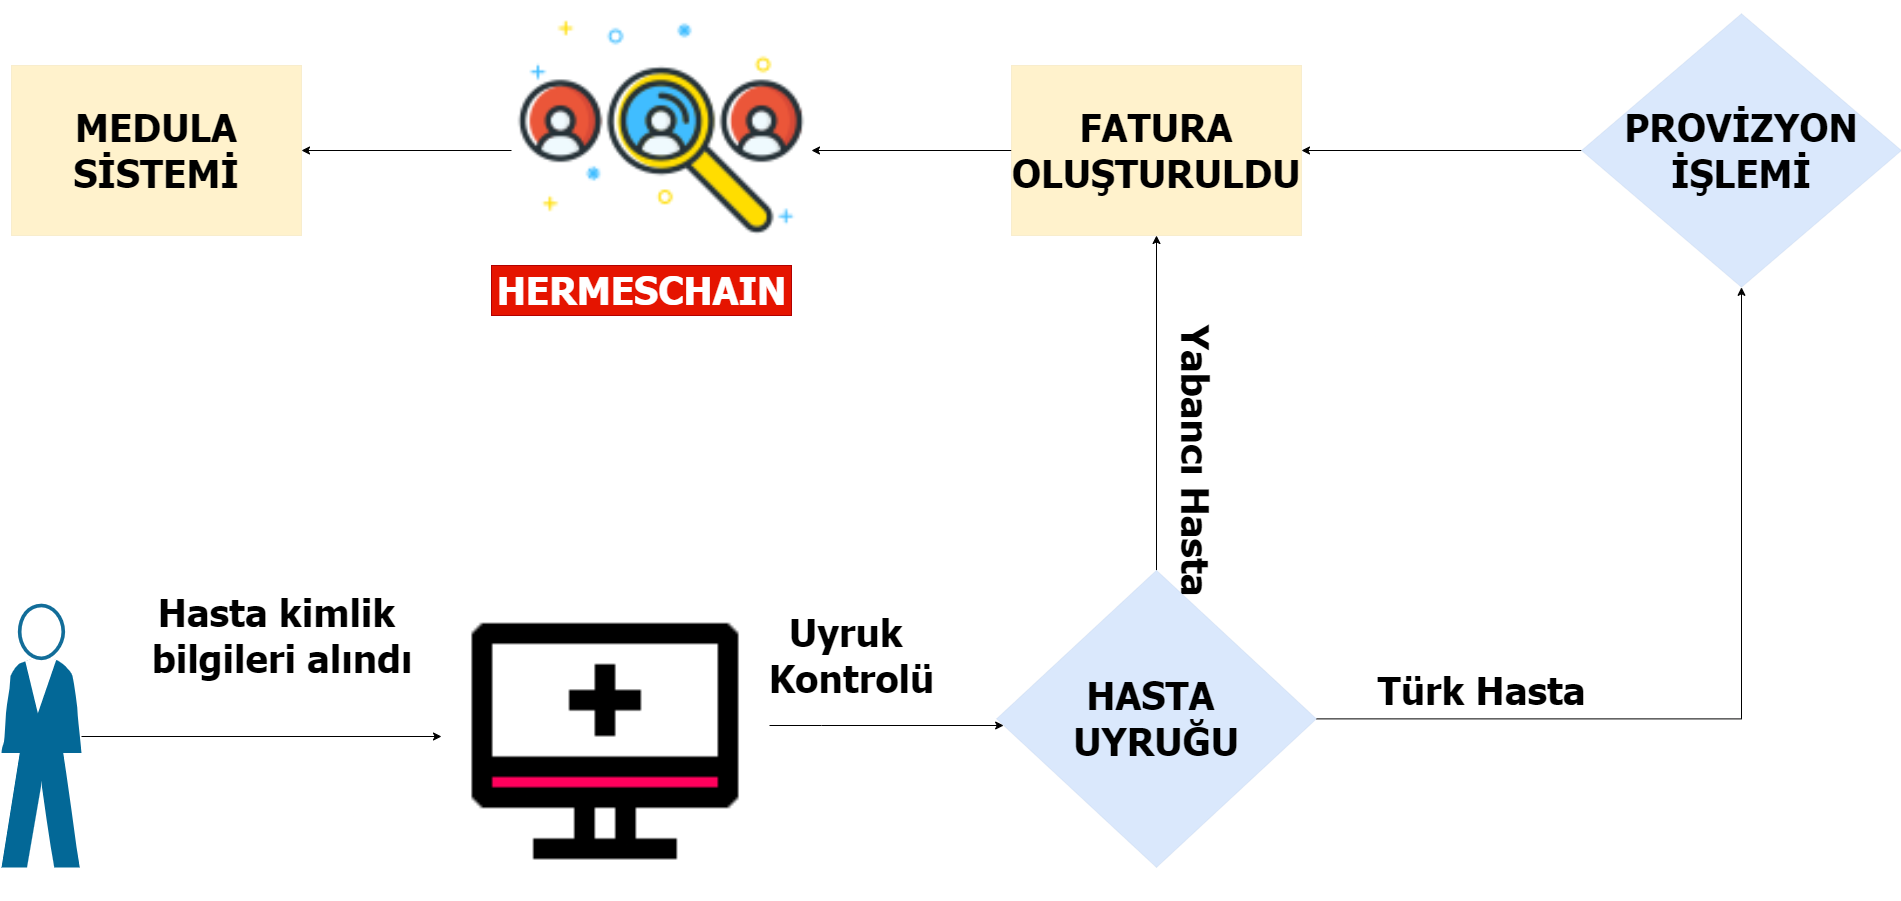

The diagram above was exported from draw.io. Its source (the exported page's mxGraphModel, read from the mxfile embedded in the PNG):
<mxGraphModel dx="619" dy="1584" grid="1" gridSize="10" guides="1" tooltips="1" connect="1" arrows="1" fold="1" page="1" pageScale="1" pageWidth="827" pageHeight="1169" math="0" shadow="0">
  <root>
    <mxCell id="0" />
    <mxCell id="1" parent="0" />
    <mxCell id="_JOf1T0ahszmwZmldevB-227" value="HERMESCHAIN" style="text;html=1;align=center;verticalAlign=middle;resizable=0;points=[];autosize=1;strokeColor=#B20000;fillColor=#e51400;fontSize=38;fontFamily=Tahoma;fontColor=#ffffff;fontStyle=1" parent="1" vertex="1">
      <mxGeometry x="3070" y="400" width="300" height="50" as="geometry" />
    </mxCell>
    <mxCell id="_JOf1T0ahszmwZmldevB-286" style="edgeStyle=orthogonalEdgeStyle;rounded=0;orthogonalLoop=1;jettySize=auto;html=1;entryX=1;entryY=0.5;entryDx=0;entryDy=0;fontFamily=Tahoma;fontSize=38;fontColor=default;" parent="1" source="_JOf1T0ahszmwZmldevB-228" target="_JOf1T0ahszmwZmldevB-247" edge="1">
      <mxGeometry relative="1" as="geometry" />
    </mxCell>
    <mxCell id="_JOf1T0ahszmwZmldevB-228" value="" style="shape=image;html=1;verticalAlign=top;verticalLabelPosition=bottom;labelBackgroundColor=#ffffff;imageAspect=0;aspect=fixed;image=https://cdn0.iconfinder.com/data/icons/job-seeker/256/choose_job_seeker_employee_unemployee_work-128.png;fontFamily=Tahoma;fontSize=38;" parent="1" vertex="1">
      <mxGeometry x="3090" y="135" width="300" height="300" as="geometry" />
    </mxCell>
    <mxCell id="_JOf1T0ahszmwZmldevB-229" style="edgeStyle=orthogonalEdgeStyle;rounded=0;orthogonalLoop=1;jettySize=auto;html=1;entryX=0;entryY=0.5;entryDx=0;entryDy=0;fontSize=38;" parent="1" source="_JOf1T0ahszmwZmldevB-230" target="_JOf1T0ahszmwZmldevB-233" edge="1">
      <mxGeometry relative="1" as="geometry" />
    </mxCell>
    <mxCell id="_JOf1T0ahszmwZmldevB-230" value="" style="shape=mxgraph.cisco.people.standing_man;html=1;pointerEvents=1;dashed=0;fillColor=#036897;strokeColor=#ffffff;strokeWidth=2;verticalLabelPosition=bottom;verticalAlign=top;align=center;outlineConnect=0;fontStyle=1;fontFamily=Tahoma;fontSize=38;" parent="1" vertex="1">
      <mxGeometry x="2580" y="740" width="80" height="262" as="geometry" />
    </mxCell>
    <mxCell id="_JOf1T0ahszmwZmldevB-269" style="edgeStyle=orthogonalEdgeStyle;rounded=0;orthogonalLoop=1;jettySize=auto;html=1;fontFamily=Tahoma;fontSize=38;fontColor=default;" parent="1" source="_JOf1T0ahszmwZmldevB-233" target="_JOf1T0ahszmwZmldevB-266" edge="1">
      <mxGeometry relative="1" as="geometry">
        <Array as="points">
          <mxPoint x="3400" y="860" />
          <mxPoint x="3400" y="860" />
        </Array>
      </mxGeometry>
    </mxCell>
    <mxCell id="_JOf1T0ahszmwZmldevB-233" value="" style="shape=image;html=1;verticalAlign=top;verticalLabelPosition=bottom;labelBackgroundColor=#ffffff;imageAspect=0;aspect=fixed;image=https://cdn4.iconfinder.com/data/icons/medic-two-tone/32/Monitor_-128.png;strokeWidth=0;fontStyle=1;fontFamily=Tahoma;fontSize=38;" parent="1" vertex="1">
      <mxGeometry x="3020" y="707" width="328" height="328" as="geometry" />
    </mxCell>
    <mxCell id="_JOf1T0ahszmwZmldevB-265" style="edgeStyle=orthogonalEdgeStyle;rounded=0;orthogonalLoop=1;jettySize=auto;html=1;entryX=0.5;entryY=1;entryDx=0;entryDy=0;fontFamily=Tahoma;fontSize=38;fontColor=default;exitX=1;exitY=0.5;exitDx=0;exitDy=0;" parent="1" source="_JOf1T0ahszmwZmldevB-266" target="_JOf1T0ahszmwZmldevB-245" edge="1">
      <mxGeometry relative="1" as="geometry">
        <mxPoint x="3770" y="941" as="sourcePoint" />
      </mxGeometry>
    </mxCell>
    <mxCell id="_JOf1T0ahszmwZmldevB-283" style="edgeStyle=orthogonalEdgeStyle;rounded=0;orthogonalLoop=1;jettySize=auto;html=1;entryX=1;entryY=0.5;entryDx=0;entryDy=0;fontFamily=Tahoma;fontSize=38;fontColor=default;" parent="1" source="_JOf1T0ahszmwZmldevB-245" target="_JOf1T0ahszmwZmldevB-281" edge="1">
      <mxGeometry relative="1" as="geometry" />
    </mxCell>
    <mxCell id="_JOf1T0ahszmwZmldevB-245" value="&lt;font style=&quot;font-size: 38px;&quot;&gt;PROVİZYON İŞLEMİ&lt;/font&gt;" style="rhombus;whiteSpace=wrap;html=1;fontSize=38;strokeWidth=0;fillColor=#dae8fc;strokeColor=#6c8ebf;fontStyle=1;fontFamily=Tahoma;" parent="1" vertex="1">
      <mxGeometry x="4160" y="148.19" width="320" height="273.63" as="geometry" />
    </mxCell>
    <mxCell id="_JOf1T0ahszmwZmldevB-247" value="&lt;font style=&quot;font-size: 38px;&quot;&gt;MEDULA SİSTEMİ&lt;/font&gt;" style="rounded=0;whiteSpace=wrap;html=1;fontSize=38;strokeWidth=0;fontStyle=1;fontFamily=Tahoma;fillColor=#fff2cc;strokeColor=#d6b656;" parent="1" vertex="1">
      <mxGeometry x="2590" y="200" width="290" height="170" as="geometry" />
    </mxCell>
    <mxCell id="_JOf1T0ahszmwZmldevB-248" value="Hasta kimlik&lt;br style=&quot;font-size: 38px;&quot;&gt;&amp;nbsp;bilgileri alındı" style="text;html=1;align=center;verticalAlign=middle;resizable=0;points=[];autosize=1;strokeColor=none;fillColor=none;rotation=0;fontSize=38;fontStyle=1;fontFamily=Tahoma;" parent="1" vertex="1">
      <mxGeometry x="2710" y="720" width="290" height="100" as="geometry" />
    </mxCell>
    <mxCell id="_JOf1T0ahszmwZmldevB-249" value="Uyruk &lt;br style=&quot;font-size: 38px;&quot;&gt;Kontrolü" style="text;html=1;align=center;verticalAlign=middle;resizable=0;points=[];autosize=1;strokeColor=none;fillColor=none;fontStyle=1;fontFamily=Tahoma;fontSize=38;" parent="1" vertex="1">
      <mxGeometry x="3340" y="740" width="180" height="100" as="geometry" />
    </mxCell>
    <mxCell id="_JOf1T0ahszmwZmldevB-256" value="&lt;b style=&quot;font-size: 38px;&quot;&gt;Yabancı Hasta&lt;/b&gt;" style="text;html=1;align=center;verticalAlign=middle;resizable=0;points=[];autosize=1;strokeColor=none;fillColor=none;fontSize=38;fontFamily=Tahoma;fontColor=default;rotation=90;" parent="1" vertex="1">
      <mxGeometry x="3630" y="570" width="290" height="50" as="geometry" />
    </mxCell>
    <mxCell id="_JOf1T0ahszmwZmldevB-257" value="Türk Hasta" style="text;html=1;align=center;verticalAlign=middle;resizable=0;points=[];autosize=1;strokeColor=none;fillColor=none;fontSize=38;fontFamily=Tahoma;fontColor=default;fontStyle=1" parent="1" vertex="1">
      <mxGeometry x="3950" y="800" width="220" height="50" as="geometry" />
    </mxCell>
    <mxCell id="_JOf1T0ahszmwZmldevB-282" style="edgeStyle=orthogonalEdgeStyle;rounded=0;orthogonalLoop=1;jettySize=auto;html=1;entryX=0.5;entryY=1;entryDx=0;entryDy=0;fontFamily=Tahoma;fontSize=38;fontColor=default;" parent="1" source="_JOf1T0ahszmwZmldevB-266" target="_JOf1T0ahszmwZmldevB-281" edge="1">
      <mxGeometry relative="1" as="geometry" />
    </mxCell>
    <mxCell id="_JOf1T0ahszmwZmldevB-266" value="HASTA &lt;br&gt;UYRUĞU" style="rhombus;whiteSpace=wrap;html=1;fontSize=38;strokeWidth=0;fillColor=#dae8fc;strokeColor=#6c8ebf;fontStyle=1;fontFamily=Tahoma;" parent="1" vertex="1">
      <mxGeometry x="3575" y="704.75" width="320" height="297.25" as="geometry" />
    </mxCell>
    <mxCell id="_JOf1T0ahszmwZmldevB-287" style="edgeStyle=orthogonalEdgeStyle;rounded=0;orthogonalLoop=1;jettySize=auto;html=1;entryX=1;entryY=0.5;entryDx=0;entryDy=0;fontFamily=Tahoma;fontSize=38;fontColor=default;" parent="1" source="_JOf1T0ahszmwZmldevB-281" target="_JOf1T0ahszmwZmldevB-228" edge="1">
      <mxGeometry relative="1" as="geometry" />
    </mxCell>
    <mxCell id="_JOf1T0ahszmwZmldevB-281" value="&lt;font style=&quot;font-size: 38px;&quot;&gt;FATURA OLUŞTURULDU&lt;/font&gt;" style="rounded=0;whiteSpace=wrap;html=1;fontSize=38;strokeWidth=0;fontStyle=1;fontFamily=Tahoma;fillColor=#fff2cc;strokeColor=#d6b656;" parent="1" vertex="1">
      <mxGeometry x="3590" y="200" width="290" height="170" as="geometry" />
    </mxCell>
  </root>
</mxGraphModel>